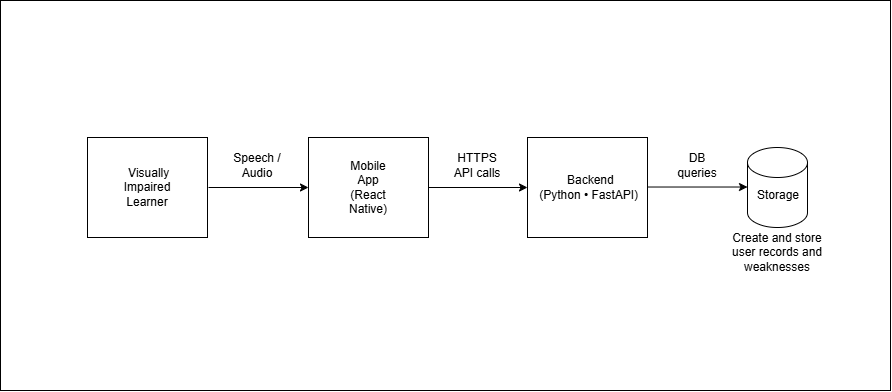

The diagram above was exported from draw.io. Its source (the exported page's mxGraphModel, read from the mxfile embedded in the PNG):
<mxGraphModel dx="1007" dy="533" grid="1" gridSize="10" guides="1" tooltips="1" connect="1" arrows="1" fold="1" page="1" pageScale="1" pageWidth="850" pageHeight="1100" math="0" shadow="0">
  <root>
    <mxCell id="0" />
    <mxCell id="1" parent="0" />
    <mxCell id="NjHuMRBy21Ew0oCqP5T0-18" value="" style="rounded=0;whiteSpace=wrap;html=1;" vertex="1" parent="1">
      <mxGeometry x="33" y="36" width="890" height="390" as="geometry" />
    </mxCell>
    <mxCell id="NjHuMRBy21Ew0oCqP5T0-1" value="" style="rounded=0;whiteSpace=wrap;html=1;" vertex="1" parent="1">
      <mxGeometry x="120" y="173" width="120" height="100" as="geometry" />
    </mxCell>
    <mxCell id="NjHuMRBy21Ew0oCqP5T0-2" value="&amp;nbsp;Visually Impaired Learner" style="text;html=1;align=center;verticalAlign=middle;whiteSpace=wrap;rounded=0;" vertex="1" parent="1">
      <mxGeometry x="150" y="208" width="60" height="30" as="geometry" />
    </mxCell>
    <mxCell id="NjHuMRBy21Ew0oCqP5T0-4" value="" style="endArrow=classic;html=1;rounded=0;entryX=0;entryY=0.5;entryDx=0;entryDy=0;" edge="1" parent="1" target="NjHuMRBy21Ew0oCqP5T0-6">
      <mxGeometry width="50" height="50" relative="1" as="geometry">
        <mxPoint x="241" y="223" as="sourcePoint" />
        <mxPoint x="320" y="223" as="targetPoint" />
      </mxGeometry>
    </mxCell>
    <mxCell id="NjHuMRBy21Ew0oCqP5T0-6" value="" style="rounded=0;whiteSpace=wrap;html=1;" vertex="1" parent="1">
      <mxGeometry x="341" y="173" width="120" height="100" as="geometry" />
    </mxCell>
    <mxCell id="NjHuMRBy21Ew0oCqP5T0-7" value="Mobile App (React Native)" style="text;html=1;align=center;verticalAlign=middle;whiteSpace=wrap;rounded=0;" vertex="1" parent="1">
      <mxGeometry x="371" y="208" width="60" height="30" as="geometry" />
    </mxCell>
    <mxCell id="NjHuMRBy21Ew0oCqP5T0-8" value="Speech / Audio" style="text;html=1;align=center;verticalAlign=middle;whiteSpace=wrap;rounded=0;" vertex="1" parent="1">
      <mxGeometry x="260" y="186" width="60" height="30" as="geometry" />
    </mxCell>
    <mxCell id="NjHuMRBy21Ew0oCqP5T0-9" value="" style="rounded=0;whiteSpace=wrap;html=1;" vertex="1" parent="1">
      <mxGeometry x="560" y="173" width="120" height="100" as="geometry" />
    </mxCell>
    <mxCell id="NjHuMRBy21Ew0oCqP5T0-10" value="Backend&amp;nbsp;&lt;div&gt;(Python • FastAPI)&amp;nbsp;&amp;nbsp;&lt;/div&gt;" style="text;html=1;align=center;verticalAlign=middle;whiteSpace=wrap;rounded=0;" vertex="1" parent="1">
      <mxGeometry x="570" y="208" width="110" height="30" as="geometry" />
    </mxCell>
    <mxCell id="NjHuMRBy21Ew0oCqP5T0-11" value="" style="endArrow=classic;html=1;rounded=0;entryX=0;entryY=0.5;entryDx=0;entryDy=0;" edge="1" parent="1" target="NjHuMRBy21Ew0oCqP5T0-9">
      <mxGeometry width="50" height="50" relative="1" as="geometry">
        <mxPoint x="461" y="223" as="sourcePoint" />
        <mxPoint x="561" y="223" as="targetPoint" />
      </mxGeometry>
    </mxCell>
    <mxCell id="NjHuMRBy21Ew0oCqP5T0-12" value="HTTPS API calls" style="text;html=1;align=center;verticalAlign=middle;whiteSpace=wrap;rounded=0;" vertex="1" parent="1">
      <mxGeometry x="480" y="186" width="60" height="30" as="geometry" />
    </mxCell>
    <mxCell id="NjHuMRBy21Ew0oCqP5T0-14" value="" style="shape=cylinder3;whiteSpace=wrap;html=1;boundedLbl=1;backgroundOutline=1;size=15;" vertex="1" parent="1">
      <mxGeometry x="780" y="183" width="60" height="80" as="geometry" />
    </mxCell>
    <mxCell id="NjHuMRBy21Ew0oCqP5T0-15" value="" style="endArrow=classic;html=1;rounded=0;entryX=0;entryY=0.5;entryDx=0;entryDy=0;" edge="1" parent="1">
      <mxGeometry width="50" height="50" relative="1" as="geometry">
        <mxPoint x="681" y="222.52" as="sourcePoint" />
        <mxPoint x="780" y="222.52" as="targetPoint" />
      </mxGeometry>
    </mxCell>
    <mxCell id="NjHuMRBy21Ew0oCqP5T0-16" value="Storage" style="text;html=1;align=center;verticalAlign=middle;whiteSpace=wrap;rounded=0;" vertex="1" parent="1">
      <mxGeometry x="781" y="216" width="60" height="30" as="geometry" />
    </mxCell>
    <mxCell id="NjHuMRBy21Ew0oCqP5T0-17" value="Create and store user records and weaknesses" style="text;html=1;align=center;verticalAlign=middle;whiteSpace=wrap;rounded=0;" vertex="1" parent="1">
      <mxGeometry x="755" y="273" width="110" height="30" as="geometry" />
    </mxCell>
    <mxCell id="NjHuMRBy21Ew0oCqP5T0-19" value="DB queries" style="text;html=1;align=center;verticalAlign=middle;whiteSpace=wrap;rounded=0;" vertex="1" parent="1">
      <mxGeometry x="700" y="186" width="60" height="30" as="geometry" />
    </mxCell>
  </root>
</mxGraphModel>